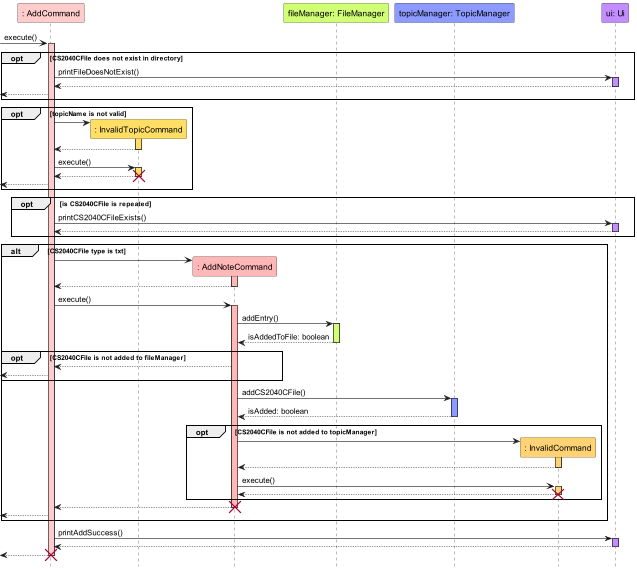

The diagram above was rendered by PlantUML. Its source (embedded in the PNG):
@startuml
!include ../../style.iuml
hide footbox

participant ": AddCommand" as AddCommand AddCommand_STYLE
participant ": InvalidTopicCommand" as InvalidTopicCommand InvalidTopicCommand_STYLE
participant ": AddNoteCommand" as AddNoteCommand AddNoteCommand_STYLE
participant "fileManager: FileManager" as FileManager FileManager_STYLE
participant "topicManager: TopicManager" as TopicManager TopicManager_STYLE
participant ": InvalidCommand" as InvalidCommand InvalidCommand_STYLE
participant "ui: Ui" as Ui Ui_STYLE

-> AddCommand : execute()
activate AddCommand AddCommand_STYLE
    opt CS2040CFile does not exist in directory
        AddCommand -> Ui : printFileDoesNotExist()
        activate Ui Ui_STYLE
        return
        <-- AddCommand
    end

    opt topicName is not valid
        AddCommand -> InvalidTopicCommand **
        activate InvalidTopicCommand InvalidTopicCommand_STYLE
        return

        AddCommand -> InvalidTopicCommand: execute()
        activate InvalidTopicCommand InvalidTopicCommand_STYLE
        return
        destroy InvalidTopicCommand
        <-- AddCommand
    end

    opt is CS2040CFile is repeated
        AddCommand -> Ui : printCS2040CFileExists()
        activate Ui Ui_STYLE
        return
    end

    alt CS2040CFile type is txt
        AddCommand -> AddNoteCommand **
        activate AddNoteCommand AddNoteCommand_STYLE
        return

        AddCommand -> AddNoteCommand : execute()
        activate AddNoteCommand AddNoteCommand_STYLE
            AddNoteCommand -> FileManager : addEntry()
            activate FileManager FileManager_STYLE
            return isAddedToFile: boolean

            opt CS2040CFile is not added to fileManager
                AddNoteCommand --> AddCommand
                <-- AddCommand
            end


            AddNoteCommand -> TopicManager : addCS2040CFile()
            activate TopicManager TopicManager_STYLE
            return isAdded: boolean

            opt CS2040CFile is not added to topicManager
                AddNoteCommand -> InvalidCommand **
                activate InvalidCommand InvalidCommand_STYLE
                return

                AddNoteCommand -> InvalidCommand : execute()
                activate InvalidCommand InvalidCommand_STYLE
                return
                destroy InvalidCommand
            end
            return
            destroy AddNoteCommand
            <-- AddCommand
    end

    AddCommand -> Ui : printAddSuccess()
    activate Ui Ui_STYLE
    return
return
destroy AddCommand

@enduml